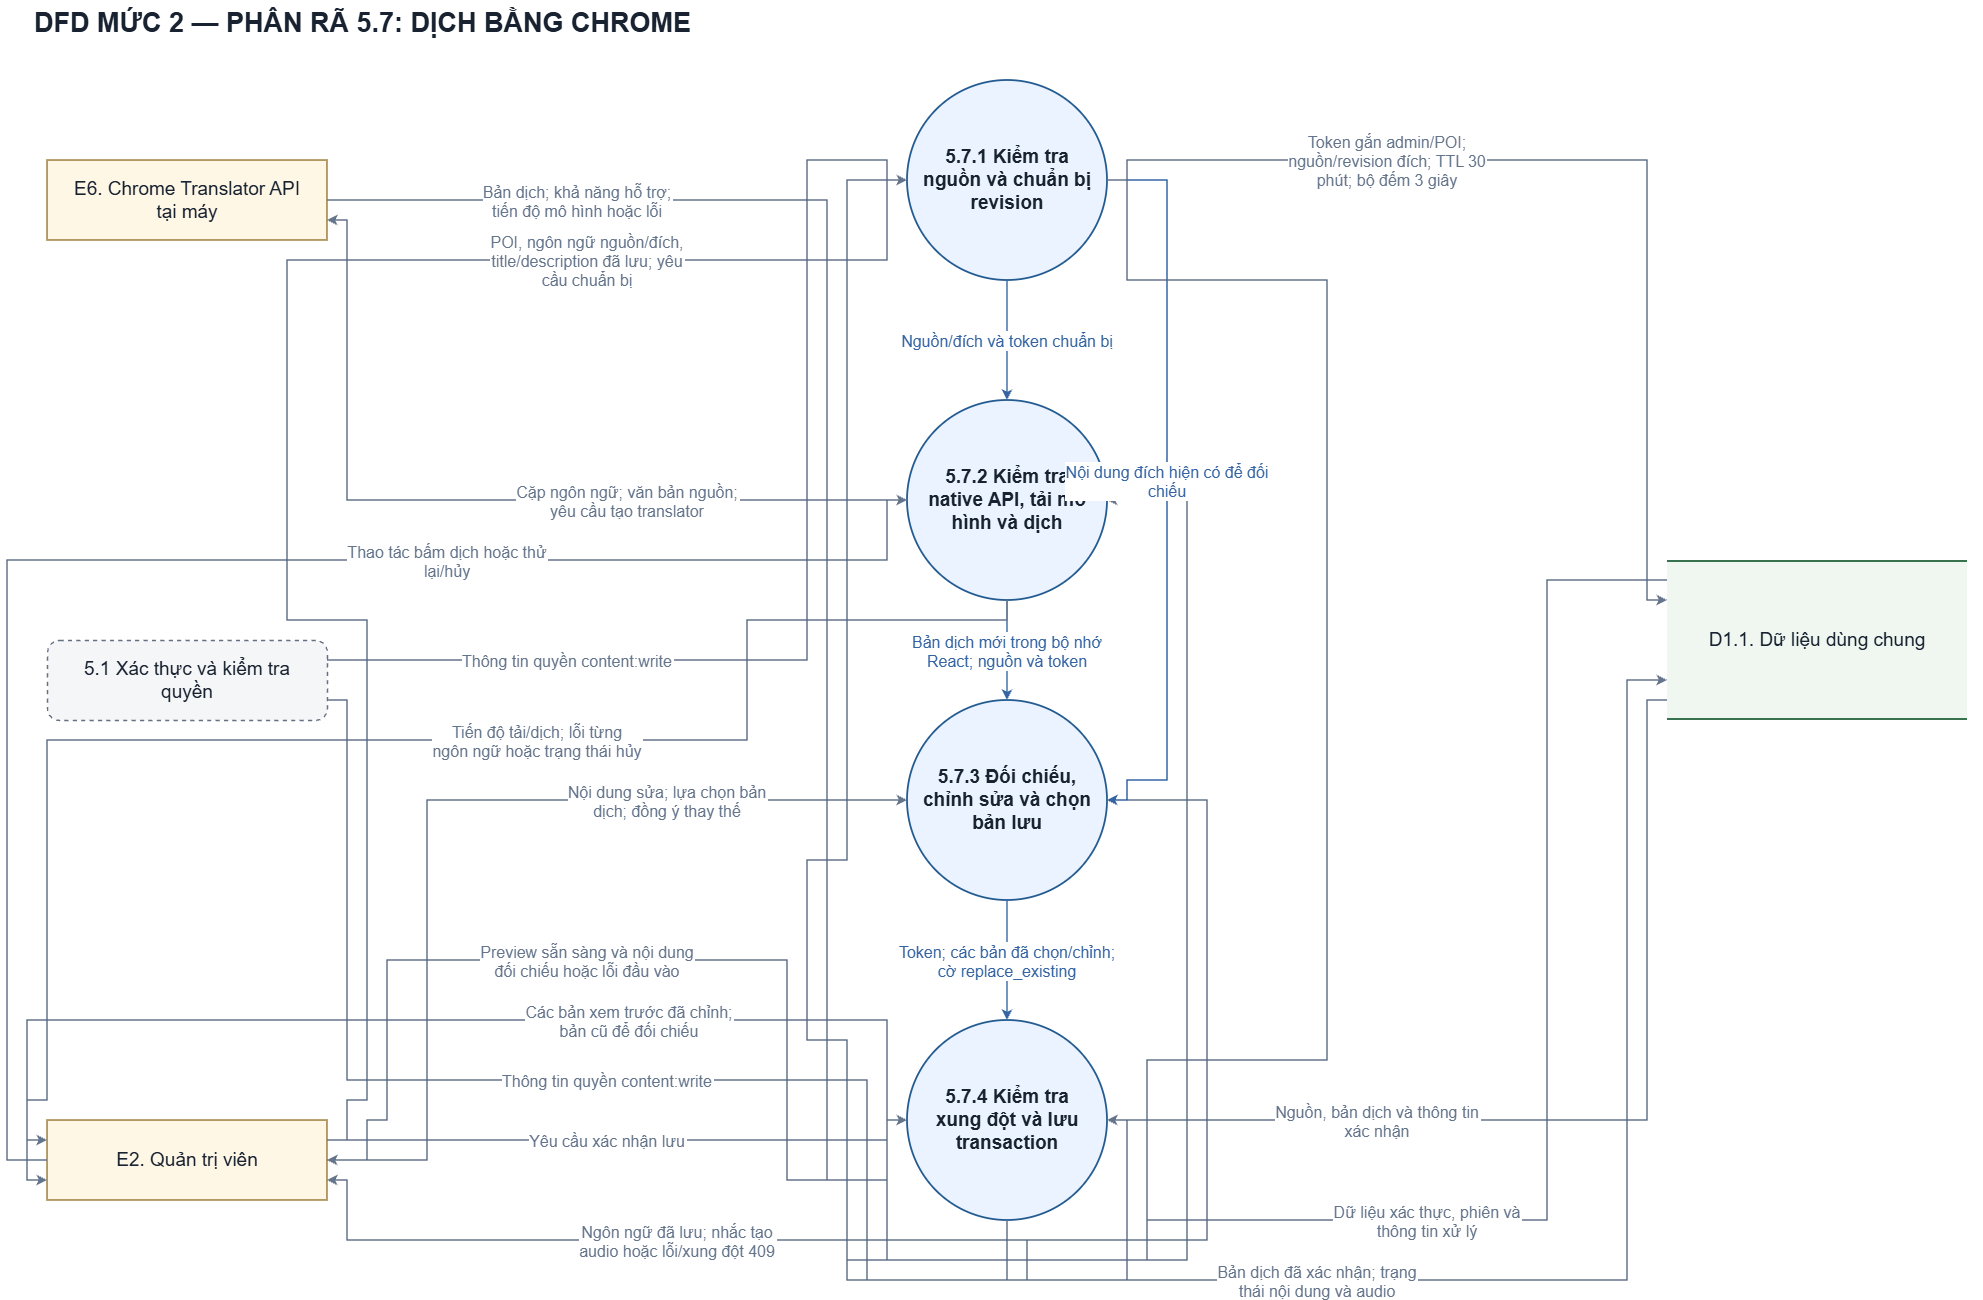

The diagram above was exported from draw.io. Its source (the exported page's mxGraphModel, read from the mxfile embedded in the PNG):
<mxGraphModel dx="2575" dy="1403" grid="1" gridSize="10" guides="1" tooltips="1" connect="1" arrows="1" fold="1" page="1" pageScale="1" pageWidth="2040" pageHeight="1320" background="#ffffff" math="0" shadow="0">
  <root>
    <mxCell id="0" />
    <mxCell id="1" parent="0" />
    <mxCell id="title" parent="1" style="fontFamily=Arial;fontColor=#182230;html=0;whiteSpace=wrap;text;align=left;fontSize=27;fontStyle=1;" value="DFD MỨC 2 — PHÂN RÃ 5.7: DỊCH BẰNG CHROME" vertex="1">
      <mxGeometry height="55" width="1950" x="45" y="20" as="geometry" />
    </mxCell>
    <mxCell id="P3" parent="1" style="fontFamily=Arial;fontColor=#182230;html=0;whiteSpace=wrap;fontSize=19;align=center;verticalAlign=middle;ellipse;aspect=fixed;fillColor=#eaf3ff;strokeColor=#245b91;strokeWidth=1.8;fontStyle=1;" value="5.7.3 Đối chiếu,&#10;chỉnh sửa và chọn&#10;bản lưu" vertex="1">
      <mxGeometry height="200" width="200" x="920" y="720" as="geometry" />
    </mxCell>
    <mxCell id="P1" parent="1" style="fontFamily=Arial;fontColor=#182230;html=0;whiteSpace=wrap;fontSize=19;align=center;verticalAlign=middle;ellipse;aspect=fixed;fillColor=#eaf3ff;strokeColor=#245b91;strokeWidth=1.8;fontStyle=1;" value="5.7.1 Kiểm tra&#10;nguồn và chuẩn bị&#10;revision" vertex="1">
      <mxGeometry height="200" width="200" x="920" y="100" as="geometry" />
    </mxCell>
    <mxCell id="E2" parent="1" style="fontFamily=Arial;fontColor=#182230;html=0;whiteSpace=wrap;fontSize=19;align=center;verticalAlign=middle;fillColor=#fff7e6;strokeColor=#9a7833;strokeWidth=1.5;" value="E2. Quản trị viên" vertex="1">
      <mxGeometry height="80" width="280" x="60" y="1140" as="geometry" />
    </mxCell>
    <mxCell id="P4" parent="1" style="fontFamily=Arial;fontColor=#182230;html=0;whiteSpace=wrap;fontSize=19;align=center;verticalAlign=middle;ellipse;aspect=fixed;fillColor=#eaf3ff;strokeColor=#245b91;strokeWidth=1.8;fontStyle=1;" value="5.7.4 Kiểm tra&#10;xung đột và lưu&#10;transaction" vertex="1">
      <mxGeometry height="200" width="200" x="920" y="1040" as="geometry" />
    </mxCell>
    <mxCell id="P2" parent="1" style="fontFamily=Arial;fontColor=#182230;html=0;whiteSpace=wrap;fontSize=19;align=center;verticalAlign=middle;ellipse;aspect=fixed;fillColor=#eaf3ff;strokeColor=#245b91;strokeWidth=1.8;fontStyle=1;" value="5.7.2 Kiểm tra&#10;native API, tải mô&#10;hình và dịch" vertex="1">
      <mxGeometry height="200" width="200" x="920" y="420" as="geometry" />
    </mxCell>
    <mxCell id="E6" parent="1" style="fontFamily=Arial;fontColor=#182230;html=0;whiteSpace=wrap;fontSize=19;align=center;verticalAlign=middle;fillColor=#fff7e6;strokeColor=#9a7833;strokeWidth=1.5;" value="E6. Chrome Translator API&#10;tại máy" vertex="1">
      <mxGeometry height="80" width="280" x="60" y="180" as="geometry" />
    </mxCell>
    <mxCell id="P51" parent="1" style="fontFamily=Arial;fontColor=#182230;html=0;whiteSpace=wrap;fontSize=19;align=center;verticalAlign=middle;rounded=1;dashed=1;fillColor=#f5f6f8;strokeColor=#667085;strokeWidth=1.4;" value="5.1 Xác thực và kiểm tra&#10;quyền" vertex="1">
      <mxGeometry height="80" width="280" x="60" y="660" as="geometry" />
    </mxCell>
    <mxCell id="DS" parent="1" style="fontFamily=Arial;fontColor=#182230;html=0;whiteSpace=wrap;fontSize=19;align=center;verticalAlign=middle;fillColor=#f0f7f1;strokeColor=none;" value="D1.1. Dữ liệu dùng chung" vertex="1">
      <mxGeometry height="160" width="300" x="1680" y="580" as="geometry" />
    </mxCell>
    <mxCell id="DS_top" parent="DS" style="fontFamily=Arial;fontColor=#182230;html=0;whiteSpace=wrap;fillColor=#38724e;strokeColor=none;" value="" vertex="1">
      <mxGeometry height="2" width="300" as="geometry" />
    </mxCell>
    <mxCell id="DS_bottom" parent="DS" style="fontFamily=Arial;fontColor=#182230;html=0;whiteSpace=wrap;fillColor=#38724e;strokeColor=none;" value="" vertex="1">
      <mxGeometry height="2" width="300" y="158" as="geometry" />
    </mxCell>
    <mxCell id="flow_11" edge="1" parent="1" source="E2" style="edgeStyle=none;rounded=0;html=0;fontFamily=Arial;fontSize=16;fontColor=#64748b;strokeColor=#64748b;strokeWidth=1.5;endArrow=classic;endFill=1;startArrow=none;labelBackgroundColor=#ffffff;exitPerimeter=0;entryPerimeter=0;exitX=1.0;exitY=0.25;entryX=0.0;entryY=0.5;" target="P4" value="Yêu cầu xác nhận lưu">
      <mxGeometry relative="1" as="geometry">
        <mxPoint x="-20" as="offset" />
        <Array as="points">
          <mxPoint x="900" y="1160" />
          <mxPoint x="900" y="1140" />
        </Array>
      </mxGeometry>
    </mxCell>
    <mxCell id="flow_15" edge="1" parent="1" source="P4" style="edgeStyle=none;rounded=0;html=0;fontFamily=Arial;fontSize=16;fontColor=#64748b;strokeColor=#64748b;strokeWidth=1.5;endArrow=classic;endFill=1;startArrow=none;labelBackgroundColor=#ffffff;exitPerimeter=0;entryPerimeter=0;exitX=0.5;exitY=1.0;entryX=1.0;entryY=0.75;" target="E2" value="Ngôn ngữ đã lưu; nhắc tạo&#10;audio hoặc lỗi/xung đột 409">
      <mxGeometry relative="1" as="geometry">
        <mxPoint x="30" as="offset" />
        <Array as="points">
          <mxPoint x="1020" y="1260" />
          <mxPoint x="360" y="1260" />
          <mxPoint x="360" y="1200" />
        </Array>
      </mxGeometry>
    </mxCell>
    <mxCell id="flow_17" edge="1" parent="1" source="P2" style="edgeStyle=none;rounded=0;html=0;fontFamily=Arial;fontSize=16;fontColor=#3564a3;strokeColor=#3564a3;strokeWidth=1.5;endArrow=classic;endFill=1;startArrow=none;labelBackgroundColor=#ffffff;exitPerimeter=0;entryPerimeter=0;exitX=0.5;exitY=1.0;entryX=0.5;entryY=0.0;" target="P3" value="Bản dịch mới trong bộ nhớ&#10;React; nguồn và token">
      <mxGeometry relative="1" as="geometry">
        <mxPoint as="offset" />
      </mxGeometry>
    </mxCell>
    <mxCell id="flow_16" edge="1" parent="1" source="P1" style="edgeStyle=none;rounded=0;html=0;fontFamily=Arial;fontSize=16;fontColor=#3564a3;strokeColor=#3564a3;strokeWidth=1.5;endArrow=classic;endFill=1;startArrow=none;labelBackgroundColor=#ffffff;exitPerimeter=0;entryPerimeter=0;exitX=0.5;exitY=1.0;entryX=0.5;entryY=0.0;" target="P2" value="Nguồn/đích và token chuẩn bị">
      <mxGeometry relative="1" as="geometry">
        <mxPoint as="offset" />
      </mxGeometry>
    </mxCell>
    <mxCell id="flow_19" edge="1" parent="1" source="P3" style="edgeStyle=none;rounded=0;html=0;fontFamily=Arial;fontSize=16;fontColor=#3564a3;strokeColor=#3564a3;strokeWidth=1.5;endArrow=classic;endFill=1;startArrow=none;labelBackgroundColor=#ffffff;exitPerimeter=0;entryPerimeter=0;exitX=0.5;exitY=1.0;entryX=0.5;entryY=0.0;" target="P4" value="Token; các bản đã chọn/chỉnh;&#10;cờ replace_existing">
      <mxGeometry relative="1" as="geometry">
        <mxPoint as="offset" />
      </mxGeometry>
    </mxCell>
    <mxCell id="flow_6" edge="1" parent="1" source="P2" style="edgeStyle=none;rounded=0;html=0;fontFamily=Arial;fontSize=16;fontColor=#64748b;strokeColor=#64748b;strokeWidth=1.5;endArrow=classic;endFill=1;startArrow=none;labelBackgroundColor=#ffffff;exitPerimeter=0;entryPerimeter=0;exitX=0.0;exitY=0.5;entryX=1.0;entryY=0.75;" target="E6" value="Cặp ngôn ngữ; văn bản nguồn;&#10;yêu cầu tạo translator">
      <mxGeometry relative="1" as="geometry">
        <mxPoint x="150" as="offset" />
        <Array as="points">
          <mxPoint x="360" y="520" />
          <mxPoint x="360" y="240" />
        </Array>
      </mxGeometry>
    </mxCell>
    <mxCell id="flow_7" edge="1" parent="1" source="E6" style="edgeStyle=none;rounded=0;html=0;fontFamily=Arial;fontSize=16;fontColor=#64748b;strokeColor=#64748b;strokeWidth=1.5;endArrow=classic;endFill=1;startArrow=none;labelBackgroundColor=#ffffff;exitPerimeter=0;entryPerimeter=0;exitX=1.0;exitY=0.5;entryX=1.0;entryY=0.5;" target="P2" value="Bản dịch; khả năng hỗ trợ;&#10;tiến độ mô hình hoặc lỗi">
      <mxGeometry relative="1" as="geometry">
        <mxPoint x="-250" y="-880" as="offset" />
        <Array as="points">
          <mxPoint x="840" y="220" />
          <mxPoint x="840" y="1200" />
          <mxPoint x="900" y="1200" />
          <mxPoint x="900" y="1280" />
          <mxPoint x="1200" y="1280" />
          <mxPoint x="1200" y="520" />
        </Array>
      </mxGeometry>
    </mxCell>
    <mxCell id="flow_12" edge="1" parent="1" source="P51" style="edgeStyle=none;rounded=0;html=0;fontFamily=Arial;fontSize=16;fontColor=#64748b;strokeColor=#64748b;strokeWidth=1.5;endArrow=classic;endFill=1;startArrow=none;labelBackgroundColor=#ffffff;exitPerimeter=0;entryPerimeter=0;exitX=1.0;exitY=0.75;entryX=1.0;entryY=0.5;" target="P4" value="Thông tin quyền content:write">
      <mxGeometry relative="1" as="geometry">
        <mxPoint x="-120" as="offset" />
        <Array as="points">
          <mxPoint x="360" y="720" />
          <mxPoint x="360" y="1100" />
          <mxPoint x="880" y="1100" />
          <mxPoint x="880" y="1300" />
          <mxPoint x="1140" y="1300" />
          <mxPoint x="1140" y="1140" />
        </Array>
      </mxGeometry>
    </mxCell>
    <mxCell id="flow_9" edge="1" parent="1" source="E2" style="edgeStyle=none;rounded=0;html=0;fontFamily=Arial;fontSize=16;fontColor=#64748b;strokeColor=#64748b;strokeWidth=1.5;endArrow=classic;endFill=1;startArrow=none;labelBackgroundColor=#ffffff;exitPerimeter=0;entryPerimeter=0;exitX=1.0;exitY=0.5;entryX=0.0;entryY=0.5;" target="P3" value="Nội dung sửa; lựa chọn bản&#10;dịch; đồng ý thay thế">
      <mxGeometry relative="1" as="geometry">
        <mxPoint x="230" as="offset" />
        <Array as="points">
          <mxPoint x="440" y="1180" />
          <mxPoint x="440" y="820" />
        </Array>
      </mxGeometry>
    </mxCell>
    <mxCell id="flow_10" edge="1" parent="1" source="P3" style="edgeStyle=none;rounded=0;html=0;fontFamily=Arial;fontSize=16;fontColor=#64748b;strokeColor=#64748b;strokeWidth=1.5;endArrow=classic;endFill=1;startArrow=none;labelBackgroundColor=#ffffff;exitPerimeter=0;entryPerimeter=0;exitX=1.0;exitY=0.5;entryX=0.0;entryY=0.25;" target="E2" value="Các bản xem trước đã chỉnh;&#10;bản cũ để đối chiếu">
      <mxGeometry relative="1" as="geometry">
        <mxPoint x="-258" y="-40" as="offset" />
        <Array as="points">
          <mxPoint x="1220" y="820" />
          <mxPoint x="1220" y="1260" />
          <mxPoint x="900" y="1260" />
          <mxPoint x="900" y="1040" />
          <mxPoint x="40" y="1040" />
          <mxPoint x="40" y="1160" />
        </Array>
      </mxGeometry>
    </mxCell>
    <mxCell id="flow_18" edge="1" parent="1" source="P1" style="edgeStyle=none;rounded=0;html=0;fontFamily=Arial;fontSize=16;fontColor=#3564a3;strokeColor=#3564a3;strokeWidth=1.5;endArrow=classic;endFill=1;startArrow=none;labelBackgroundColor=#ffffff;exitPerimeter=0;entryPerimeter=0;exitX=1.0;exitY=0.5;entryX=1.0;entryY=0.5;" target="P3" value="Nội dung đích hiện có để đối&#10;chiếu">
      <mxGeometry relative="1" as="geometry">
        <mxPoint y="-10" as="offset" />
        <Array as="points">
          <mxPoint x="1180" y="200" />
          <mxPoint x="1180" y="800" />
          <mxPoint x="1140" y="800" />
          <mxPoint x="1140" y="820" />
        </Array>
      </mxGeometry>
    </mxCell>
    <mxCell id="flow_13" edge="1" parent="1" source="DS" style="edgeStyle=none;rounded=0;html=0;fontFamily=Arial;fontSize=16;fontColor=#64748b;strokeColor=#64748b;strokeWidth=1.5;endArrow=classic;endFill=1;startArrow=none;labelBackgroundColor=#ffffff;exitPerimeter=0;entryPerimeter=0;exitX=0.0;exitY=0.875;entryX=1.0;entryY=0.5;" target="P4" value="Nguồn, bản dịch và thông tin&#10;xác nhận">
      <mxGeometry relative="1" as="geometry">
        <mxPoint x="-220" as="offset" />
        <Array as="points">
          <mxPoint x="1660" y="720" />
          <mxPoint x="1660" y="1140" />
        </Array>
      </mxGeometry>
    </mxCell>
    <mxCell id="flow_14" edge="1" parent="1" source="P4" style="edgeStyle=none;rounded=0;html=0;fontFamily=Arial;fontSize=16;fontColor=#64748b;strokeColor=#64748b;strokeWidth=1.5;endArrow=classic;endFill=1;startArrow=none;labelBackgroundColor=#ffffff;exitPerimeter=0;entryPerimeter=0;exitX=0.5;exitY=1.0;entryX=0.0;entryY=0.75;" target="DS" value="Bản dịch đã xác nhận; trạng&#10;thái nội dung và audio">
      <mxGeometry relative="1" as="geometry">
        <mxPoint x="-290" as="offset" />
        <Array as="points">
          <mxPoint x="1020" y="1300" />
          <mxPoint x="1640" y="1300" />
          <mxPoint x="1640" y="700" />
        </Array>
      </mxGeometry>
    </mxCell>
    <mxCell id="flow_2" edge="1" parent="1" source="DS" style="edgeStyle=none;rounded=0;html=0;fontFamily=Arial;fontSize=16;fontColor=#64748b;strokeColor=#64748b;strokeWidth=1.5;endArrow=classic;endFill=1;startArrow=none;labelBackgroundColor=#ffffff;exitPerimeter=0;entryPerimeter=0;exitX=0.0;exitY=0.125;entryX=0.0;entryY=0.5;" target="P1" value="Dữ liệu xác thực, phiên và&#10;thông tin xử lý">
      <mxGeometry relative="1" as="geometry">
        <mxPoint x="440" y="-40" as="offset" />
        <Array as="points">
          <mxPoint x="1560" y="600" />
          <mxPoint x="1560" y="1240" />
          <mxPoint x="1160" y="1240" />
          <mxPoint x="1160" y="1280" />
          <mxPoint x="860" y="1280" />
          <mxPoint x="860" y="1060" />
          <mxPoint x="820" y="1060" />
          <mxPoint x="820" y="880" />
          <mxPoint x="860" y="880" />
          <mxPoint x="860" y="200" />
        </Array>
      </mxGeometry>
    </mxCell>
    <mxCell id="flow_3" edge="1" parent="1" source="P1" style="edgeStyle=none;rounded=0;html=0;fontFamily=Arial;fontSize=16;fontColor=#64748b;strokeColor=#64748b;strokeWidth=1.5;endArrow=classic;endFill=1;startArrow=none;labelBackgroundColor=#ffffff;exitPerimeter=0;entryPerimeter=0;exitX=1.0;exitY=0.5;entryX=0.0;entryY=0.25;" target="DS" value="Token gắn admin/POI;&#10;nguồn/revision đích; TTL 30&#10;phút; bộ đếm 3 giây">
      <mxGeometry relative="1" as="geometry">
        <mxPoint x="-210" as="offset" />
        <Array as="points">
          <mxPoint x="1140" y="200" />
          <mxPoint x="1140" y="180" />
          <mxPoint x="1660" y="180" />
          <mxPoint x="1660" y="620" />
        </Array>
      </mxGeometry>
    </mxCell>
    <mxCell id="flow_1" edge="1" parent="1" source="P51" style="edgeStyle=none;rounded=0;html=0;fontFamily=Arial;fontSize=16;fontColor=#64748b;strokeColor=#64748b;strokeWidth=1.5;endArrow=classic;endFill=1;startArrow=none;labelBackgroundColor=#ffffff;exitPerimeter=0;entryPerimeter=0;exitX=1.0;exitY=0.25;entryX=0.0;entryY=0.5;" target="P1" value="Thông tin quyền content:write">
      <mxGeometry relative="1" as="geometry">
        <mxPoint x="-240" y="70" as="offset" />
        <Array as="points">
          <mxPoint x="820" y="680" />
          <mxPoint x="820" y="180" />
          <mxPoint x="900" y="180" />
          <mxPoint x="900" y="200" />
        </Array>
      </mxGeometry>
    </mxCell>
    <mxCell id="flow_5" edge="1" parent="1" source="E2" style="edgeStyle=none;rounded=0;html=0;fontFamily=Arial;fontSize=16;fontColor=#64748b;strokeColor=#64748b;strokeWidth=1.5;endArrow=classic;endFill=1;startArrow=none;labelBackgroundColor=#ffffff;exitPerimeter=0;entryPerimeter=0;exitX=0.0;exitY=0.5;entryX=0.0;entryY=0.5;" target="P2" value="Thao tác bấm dịch hoặc thử&#10;lại/hủy">
      <mxGeometry relative="1" as="geometry">
        <mxPoint x="280" as="offset" />
        <Array as="points">
          <mxPoint x="20" y="1180" />
          <mxPoint x="20" y="580" />
          <mxPoint x="900" y="580" />
          <mxPoint x="900" y="520" />
        </Array>
      </mxGeometry>
    </mxCell>
    <mxCell id="flow_8" edge="1" parent="1" source="P2" style="edgeStyle=none;rounded=0;html=0;fontFamily=Arial;fontSize=16;fontColor=#64748b;strokeColor=#64748b;strokeWidth=1.5;endArrow=classic;endFill=1;startArrow=none;labelBackgroundColor=#ffffff;exitPerimeter=0;entryPerimeter=0;exitX=0.5;exitY=1.0;entryX=0.0;entryY=0.75;" target="E2" value="Tiến độ tải/dịch; lỗi từng&#10;ngôn ngữ hoặc trạng thái hủy">
      <mxGeometry relative="1" as="geometry">
        <mxPoint x="180" as="offset" />
        <Array as="points">
          <mxPoint x="1020" y="640" />
          <mxPoint x="760" y="640" />
          <mxPoint x="760" y="760" />
          <mxPoint x="60" y="760" />
          <mxPoint x="60" y="1120" />
          <mxPoint x="40" y="1120" />
          <mxPoint x="40" y="1200" />
        </Array>
      </mxGeometry>
    </mxCell>
    <mxCell id="flow_0" edge="1" parent="1" source="E2" style="edgeStyle=none;rounded=0;html=0;fontFamily=Arial;fontSize=16;fontColor=#64748b;strokeColor=#64748b;strokeWidth=1.5;endArrow=classic;endFill=1;startArrow=none;labelBackgroundColor=#ffffff;exitPerimeter=0;entryPerimeter=0;exitX=1.0;exitY=0.25;entryX=0.0;entryY=0.5;" target="P1" value="POI, ngôn ngữ nguồn/đích,&#10;title/description đã lưu; yêu&#10;cầu chuẩn bị">
      <mxGeometry relative="1" as="geometry">
        <mxPoint x="300" y="-150" as="offset" />
        <Array as="points">
          <mxPoint x="360" y="1160" />
          <mxPoint x="360" y="1120" />
          <mxPoint x="380" y="1120" />
          <mxPoint x="380" y="640" />
          <mxPoint x="300" y="640" />
          <mxPoint x="300" y="280" />
          <mxPoint x="900" y="280" />
          <mxPoint x="900" y="200" />
        </Array>
      </mxGeometry>
    </mxCell>
    <mxCell id="flow_4" edge="1" parent="1" source="P1" style="edgeStyle=none;rounded=0;html=0;fontFamily=Arial;fontSize=16;fontColor=#64748b;strokeColor=#64748b;strokeWidth=1.5;endArrow=classic;endFill=1;startArrow=none;labelBackgroundColor=#ffffff;exitPerimeter=0;entryPerimeter=0;exitX=1.0;exitY=0.5;entryX=1.0;entryY=0.5;" target="E2" value="Preview sẵn sàng và nội dung&#10;đối chiếu hoặc lỗi đầu vào">
      <mxGeometry relative="1" as="geometry">
        <mxPoint x="-560" y="-240" as="offset" />
        <Array as="points">
          <mxPoint x="1140" y="200" />
          <mxPoint x="1140" y="300" />
          <mxPoint x="1340" y="300" />
          <mxPoint x="1340" y="1080" />
          <mxPoint x="1160" y="1080" />
          <mxPoint x="1160" y="1260" />
          <mxPoint x="1040" y="1260" />
          <mxPoint x="1040" y="1300" />
          <mxPoint x="860" y="1300" />
          <mxPoint x="860" y="1200" />
          <mxPoint x="800" y="1200" />
          <mxPoint x="800" y="980" />
          <mxPoint x="400" y="980" />
          <mxPoint x="400" y="1140" />
          <mxPoint x="380" y="1140" />
          <mxPoint x="380" y="1180" />
        </Array>
      </mxGeometry>
    </mxCell>
  </root>
</mxGraphModel>